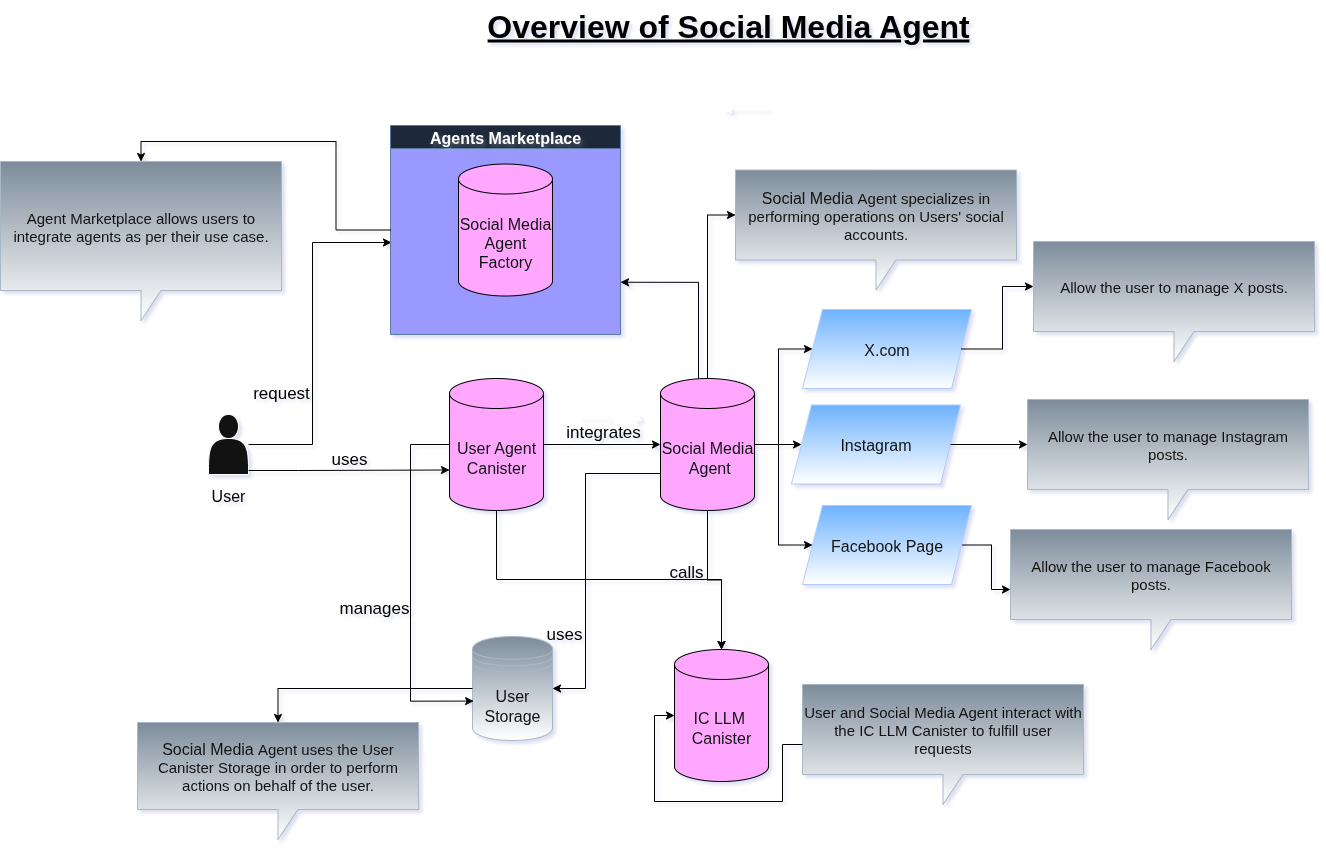

The diagram above was exported from draw.io. Its source (the exported page's mxGraphModel, read from the mxfile embedded in the PNG):
<mxGraphModel dx="1453" dy="1145" grid="0" gridSize="10" guides="1" tooltips="1" connect="1" arrows="1" fold="1" page="0" pageScale="1" pageWidth="850" pageHeight="1100" background="light-dark(#FFFFFF,#FFFFFF)" math="0" shadow="0">
  <root>
    <mxCell id="LmVBCwZ5RYoUo9WNFlBq-0" />
    <mxCell id="LmVBCwZ5RYoUo9WNFlBq-1" parent="LmVBCwZ5RYoUo9WNFlBq-0" />
    <mxCell id="LmVBCwZ5RYoUo9WNFlBq-3" style="edgeStyle=orthogonalEdgeStyle;rounded=0;orthogonalLoop=1;jettySize=auto;html=1;entryX=0;entryY=0.5;entryDx=0;entryDy=0;strokeColor=light-dark(#000000,#000000);entryPerimeter=0;" edge="1" parent="LmVBCwZ5RYoUo9WNFlBq-1" source="LmVBCwZ5RYoUo9WNFlBq-5" target="LmVBCwZ5RYoUo9WNFlBq-29">
      <mxGeometry relative="1" as="geometry">
        <mxPoint x="815.5" y="433.0000000000002" as="targetPoint" />
        <Array as="points">
          <mxPoint x="753" y="384" />
          <mxPoint x="753" y="384" />
        </Array>
      </mxGeometry>
    </mxCell>
    <mxCell id="LmVBCwZ5RYoUo9WNFlBq-4" style="edgeStyle=orthogonalEdgeStyle;rounded=0;orthogonalLoop=1;jettySize=auto;html=1;strokeColor=light-dark(#000000,#000000);entryX=0.5;entryY=0;entryDx=0;entryDy=0;entryPerimeter=0;" edge="1" parent="LmVBCwZ5RYoUo9WNFlBq-1" source="LmVBCwZ5RYoUo9WNFlBq-5" target="LmVBCwZ5RYoUo9WNFlBq-6">
      <mxGeometry relative="1" as="geometry">
        <mxPoint x="653" y="536.9999999999998" as="targetPoint" />
        <Array as="points">
          <mxPoint x="653" y="519" />
          <mxPoint x="878" y="519" />
        </Array>
      </mxGeometry>
    </mxCell>
    <mxCell id="LmVBCwZ5RYoUo9WNFlBq-5" value="User Agent&lt;div&gt;Canister&lt;/div&gt;" style="shape=cylinder3;whiteSpace=wrap;html=1;boundedLbl=1;backgroundOutline=1;size=15;fillColor=#6a00ff;fontColor=#ffffff;strokeColor=light-dark(#3700CC,#000000);fontSize=16;" vertex="1" parent="LmVBCwZ5RYoUo9WNFlBq-1">
      <mxGeometry x="606" y="318" width="94" height="132" as="geometry" />
    </mxCell>
    <mxCell id="LmVBCwZ5RYoUo9WNFlBq-6" value="IC LLM&amp;nbsp;&lt;div&gt;Canister&lt;/div&gt;" style="shape=cylinder3;whiteSpace=wrap;html=1;boundedLbl=1;backgroundOutline=1;size=15;fillColor=#6a00ff;fontColor=#ffffff;strokeColor=light-dark(#3700CC,#000000);fontSize=16;" vertex="1" parent="LmVBCwZ5RYoUo9WNFlBq-1">
      <mxGeometry x="831" y="589" width="94" height="132" as="geometry" />
    </mxCell>
    <mxCell id="LmVBCwZ5RYoUo9WNFlBq-7" style="edgeStyle=orthogonalEdgeStyle;rounded=0;orthogonalLoop=1;jettySize=auto;html=1;exitX=0.5;exitY=1;exitDx=0;exitDy=0;" edge="1" parent="LmVBCwZ5RYoUo9WNFlBq-1">
      <mxGeometry relative="1" as="geometry">
        <mxPoint x="794" y="352.4742647058823" as="targetPoint" />
        <mxPoint x="736" y="357" as="sourcePoint" />
      </mxGeometry>
    </mxCell>
    <mxCell id="LmVBCwZ5RYoUo9WNFlBq-8" style="edgeStyle=orthogonalEdgeStyle;rounded=0;orthogonalLoop=1;jettySize=auto;html=1;fontColor=light-dark(#000000,#000000);strokeColor=light-dark(#000000,#000000);" edge="1" parent="LmVBCwZ5RYoUo9WNFlBq-1" source="LmVBCwZ5RYoUo9WNFlBq-9">
      <mxGeometry relative="1" as="geometry">
        <mxPoint x="547.9981617647059" y="181.99632352941182" as="targetPoint" />
        <Array as="points">
          <mxPoint x="469" y="384" />
          <mxPoint x="469" y="182" />
        </Array>
      </mxGeometry>
    </mxCell>
    <mxCell id="LmVBCwZ5RYoUo9WNFlBq-9" value="" style="shape=actor;whiteSpace=wrap;html=1;" vertex="1" parent="LmVBCwZ5RYoUo9WNFlBq-1">
      <mxGeometry x="365" y="354" width="40" height="60" as="geometry" />
    </mxCell>
    <object label="Agents Marketplace" placeholders="1" id="LmVBCwZ5RYoUo9WNFlBq-10">
      <mxCell style="swimlane;startSize=23;textShadow=2;rounded=0;shadow=0;glass=0;fillStyle=auto;swimlaneFillColor=light-dark(#FFFFFF,#9999FF);fillColor=#dae8fc;strokeColor=#6c8ebf;fontSize=16;" vertex="1" parent="LmVBCwZ5RYoUo9WNFlBq-1">
        <mxGeometry x="547" y="65" width="230" height="209" as="geometry">
          <mxRectangle x="409" y="86" width="87" height="26" as="alternateBounds" />
        </mxGeometry>
      </mxCell>
    </object>
    <mxCell id="LmVBCwZ5RYoUo9WNFlBq-11" value="Social Media Agent Factory" style="shape=cylinder3;whiteSpace=wrap;html=1;boundedLbl=1;backgroundOutline=1;size=15;fillColor=#6a00ff;fontColor=#ffffff;strokeColor=light-dark(#3700CC,#000000);fontSize=16;" vertex="1" parent="LmVBCwZ5RYoUo9WNFlBq-10">
      <mxGeometry x="68" y="38.5" width="94" height="132" as="geometry" />
    </mxCell>
    <mxCell id="LmVBCwZ5RYoUo9WNFlBq-12" value="&lt;font style=&quot;color: light-dark(rgb(0, 0, 0), rgb(0, 0, 0)); font-size: 17px;&quot;&gt;request&lt;/font&gt;" style="text;html=1;align=center;verticalAlign=middle;whiteSpace=wrap;rounded=0;" vertex="1" parent="LmVBCwZ5RYoUo9WNFlBq-1">
      <mxGeometry x="408" y="318" width="60" height="30" as="geometry" />
    </mxCell>
    <mxCell id="LmVBCwZ5RYoUo9WNFlBq-13" value="&lt;font style=&quot;color: light-dark(rgb(0, 0, 0), rgb(0, 0, 0)); font-size: 17px;&quot;&gt;uses&lt;/font&gt;" style="text;html=1;align=center;verticalAlign=middle;whiteSpace=wrap;rounded=0;" vertex="1" parent="LmVBCwZ5RYoUo9WNFlBq-1">
      <mxGeometry x="476" y="384" width="60" height="30" as="geometry" />
    </mxCell>
    <mxCell id="LmVBCwZ5RYoUo9WNFlBq-14" style="edgeStyle=orthogonalEdgeStyle;rounded=0;orthogonalLoop=1;jettySize=auto;html=1;entryX=0;entryY=0;entryDx=0;entryDy=91.5;entryPerimeter=0;strokeColor=light-dark(#000000,#000000);" edge="1" parent="LmVBCwZ5RYoUo9WNFlBq-1" source="LmVBCwZ5RYoUo9WNFlBq-9" target="LmVBCwZ5RYoUo9WNFlBq-5">
      <mxGeometry relative="1" as="geometry">
        <Array as="points">
          <mxPoint x="455" y="410" />
          <mxPoint x="455" y="410" />
        </Array>
      </mxGeometry>
    </mxCell>
    <mxCell id="LmVBCwZ5RYoUo9WNFlBq-15" value="&lt;font style=&quot;color: light-dark(rgb(0, 0, 0), rgb(0, 0, 0));&quot;&gt;&lt;span style=&quot;font-size: 17px;&quot;&gt;integrates&lt;/span&gt;&lt;/font&gt;" style="text;html=1;align=center;verticalAlign=middle;whiteSpace=wrap;rounded=0;" vertex="1" parent="LmVBCwZ5RYoUo9WNFlBq-1">
      <mxGeometry x="730" y="357" width="60" height="30" as="geometry" />
    </mxCell>
    <mxCell id="LmVBCwZ5RYoUo9WNFlBq-16" value="&lt;font style=&quot;color: light-dark(rgb(0, 0, 0), rgb(0, 0, 0)); font-size: 17px;&quot;&gt;calls&lt;/font&gt;" style="text;html=1;align=center;verticalAlign=middle;whiteSpace=wrap;rounded=0;" vertex="1" parent="LmVBCwZ5RYoUo9WNFlBq-1">
      <mxGeometry x="813" y="497" width="60" height="30" as="geometry" />
    </mxCell>
    <mxCell id="LmVBCwZ5RYoUo9WNFlBq-17" value="Agent Marketplace allows users to integrate agents as per their use case." style="shape=callout;whiteSpace=wrap;html=1;perimeter=calloutPerimeter;fillColor=#647687;strokeColor=#314354;fontColor=#ffffff;gradientColor=default;fontSize=15;" vertex="1" parent="LmVBCwZ5RYoUo9WNFlBq-1">
      <mxGeometry x="157" y="101" width="281" height="159" as="geometry" />
    </mxCell>
    <mxCell id="LmVBCwZ5RYoUo9WNFlBq-18" style="edgeStyle=orthogonalEdgeStyle;rounded=0;orthogonalLoop=1;jettySize=auto;html=1;entryX=0.5;entryY=0;entryDx=0;entryDy=0;entryPerimeter=0;strokeColor=light-dark(#000000,#000000);" edge="1" parent="LmVBCwZ5RYoUo9WNFlBq-1" source="LmVBCwZ5RYoUo9WNFlBq-10" target="LmVBCwZ5RYoUo9WNFlBq-17">
      <mxGeometry relative="1" as="geometry" />
    </mxCell>
    <mxCell id="LmVBCwZ5RYoUo9WNFlBq-19" value="" style="edgeStyle=orthogonalEdgeStyle;rounded=0;orthogonalLoop=1;jettySize=auto;html=1;" edge="1" parent="LmVBCwZ5RYoUo9WNFlBq-1">
      <mxGeometry relative="1" as="geometry">
        <mxPoint x="925" y="49" as="sourcePoint" />
        <mxPoint x="880" y="49" as="targetPoint" />
      </mxGeometry>
    </mxCell>
    <mxCell id="LmVBCwZ5RYoUo9WNFlBq-20" value="&lt;h1 style=&quot;margin-top: 0px;&quot;&gt;&lt;font style=&quot;color: light-dark(rgb(0, 0, 0), rgb(0, 0, 0));&quot;&gt;&lt;u&gt;Overview of Social Media Agent&lt;/u&gt;&lt;/font&gt;&lt;/h1&gt;" style="text;html=1;whiteSpace=wrap;overflow=hidden;rounded=0;align=center;fontSize=16;" vertex="1" parent="LmVBCwZ5RYoUo9WNFlBq-1">
      <mxGeometry x="606" y="-60" width="558" height="54" as="geometry" />
    </mxCell>
    <mxCell id="LmVBCwZ5RYoUo9WNFlBq-21" value="&lt;font style=&quot;font-size: 16px; color: light-dark(rgb(0, 0, 0), rgb(0, 0, 0));&quot;&gt;User&lt;/font&gt;" style="text;html=1;align=center;verticalAlign=middle;whiteSpace=wrap;rounded=0;" vertex="1" parent="LmVBCwZ5RYoUo9WNFlBq-1">
      <mxGeometry x="355" y="420" width="60" height="30" as="geometry" />
    </mxCell>
    <mxCell id="LmVBCwZ5RYoUo9WNFlBq-22" value="User and Social Media Agent interact with the IC LLM Canister to fulfill user requests" style="shape=callout;whiteSpace=wrap;html=1;perimeter=calloutPerimeter;fillColor=#647687;strokeColor=#314354;fontColor=#ffffff;gradientColor=default;fontSize=15;" vertex="1" parent="LmVBCwZ5RYoUo9WNFlBq-1">
      <mxGeometry x="959" y="624" width="281" height="120" as="geometry" />
    </mxCell>
    <mxCell id="LmVBCwZ5RYoUo9WNFlBq-23" style="edgeStyle=orthogonalEdgeStyle;rounded=0;orthogonalLoop=1;jettySize=auto;html=1;entryX=0;entryY=0.5;entryDx=0;entryDy=0;entryPerimeter=0;strokeColor=light-dark(#000000,#000000);" edge="1" parent="LmVBCwZ5RYoUo9WNFlBq-1" source="LmVBCwZ5RYoUo9WNFlBq-22" target="LmVBCwZ5RYoUo9WNFlBq-6">
      <mxGeometry relative="1" as="geometry" />
    </mxCell>
    <mxCell id="LmVBCwZ5RYoUo9WNFlBq-24" style="edgeStyle=orthogonalEdgeStyle;rounded=0;orthogonalLoop=1;jettySize=auto;html=1;entryX=0;entryY=0.5;entryDx=0;entryDy=0;strokeColor=light-dark(#000000,#000000);" edge="1" parent="LmVBCwZ5RYoUo9WNFlBq-1" source="LmVBCwZ5RYoUo9WNFlBq-29" target="LmVBCwZ5RYoUo9WNFlBq-30">
      <mxGeometry relative="1" as="geometry" />
    </mxCell>
    <mxCell id="LmVBCwZ5RYoUo9WNFlBq-25" style="edgeStyle=orthogonalEdgeStyle;rounded=0;orthogonalLoop=1;jettySize=auto;html=1;fontColor=light-dark(#000000,#000000);strokeColor=light-dark(#000000,#000000);" edge="1" parent="LmVBCwZ5RYoUo9WNFlBq-1" source="LmVBCwZ5RYoUo9WNFlBq-29" target="LmVBCwZ5RYoUo9WNFlBq-31">
      <mxGeometry relative="1" as="geometry" />
    </mxCell>
    <mxCell id="LmVBCwZ5RYoUo9WNFlBq-26" style="edgeStyle=orthogonalEdgeStyle;rounded=0;orthogonalLoop=1;jettySize=auto;html=1;strokeColor=light-dark(#000000,#000000);" edge="1" parent="LmVBCwZ5RYoUo9WNFlBq-1" source="LmVBCwZ5RYoUo9WNFlBq-29" target="LmVBCwZ5RYoUo9WNFlBq-34">
      <mxGeometry relative="1" as="geometry" />
    </mxCell>
    <mxCell id="LmVBCwZ5RYoUo9WNFlBq-27" style="edgeStyle=orthogonalEdgeStyle;rounded=0;orthogonalLoop=1;jettySize=auto;html=1;entryX=1;entryY=0.5;entryDx=0;entryDy=0;strokeColor=light-dark(#000000,#000000);" edge="1" parent="LmVBCwZ5RYoUo9WNFlBq-1" source="LmVBCwZ5RYoUo9WNFlBq-29" target="LmVBCwZ5RYoUo9WNFlBq-35">
      <mxGeometry relative="1" as="geometry">
        <Array as="points">
          <mxPoint x="742" y="413" />
          <mxPoint x="742" y="628" />
        </Array>
      </mxGeometry>
    </mxCell>
    <mxCell id="5uRLOVy-py1hMSfWuB-T-0" style="edgeStyle=orthogonalEdgeStyle;rounded=0;orthogonalLoop=1;jettySize=auto;html=1;entryX=1;entryY=0.75;entryDx=0;entryDy=0;strokeColor=light-dark(#000000,#000000);" edge="1" parent="LmVBCwZ5RYoUo9WNFlBq-1" source="LmVBCwZ5RYoUo9WNFlBq-29" target="LmVBCwZ5RYoUo9WNFlBq-10">
      <mxGeometry relative="1" as="geometry">
        <Array as="points">
          <mxPoint x="855" y="222" />
        </Array>
      </mxGeometry>
    </mxCell>
    <mxCell id="LmVBCwZ5RYoUo9WNFlBq-29" value="Social Media&lt;div&gt;&amp;nbsp;Agent&lt;/div&gt;" style="shape=cylinder3;whiteSpace=wrap;html=1;boundedLbl=1;backgroundOutline=1;size=15;fillColor=#6a00ff;fontColor=#ffffff;strokeColor=light-dark(#3700CC,#000000);fontSize=16;" vertex="1" parent="LmVBCwZ5RYoUo9WNFlBq-1">
      <mxGeometry x="817" y="318" width="94" height="132" as="geometry" />
    </mxCell>
    <mxCell id="LmVBCwZ5RYoUo9WNFlBq-30" value="Instagram" style="shape=parallelogram;perimeter=parallelogramPerimeter;whiteSpace=wrap;html=1;fixedSize=1;fillColor=#0050ef;strokeColor=#001DBC;gradientDirection=south;fontColor=#ffffff;gradientColor=default;fontSize=16;" vertex="1" parent="LmVBCwZ5RYoUo9WNFlBq-1">
      <mxGeometry x="948" y="344.5" width="169" height="79" as="geometry" />
    </mxCell>
    <mxCell id="LmVBCwZ5RYoUo9WNFlBq-31" value="X.com" style="shape=parallelogram;perimeter=parallelogramPerimeter;whiteSpace=wrap;html=1;fixedSize=1;fillColor=#0050ef;strokeColor=#001DBC;gradientDirection=south;fontColor=#ffffff;gradientColor=default;fontSize=16;" vertex="1" parent="LmVBCwZ5RYoUo9WNFlBq-1">
      <mxGeometry x="959" y="249" width="169" height="79" as="geometry" />
    </mxCell>
    <mxCell id="LmVBCwZ5RYoUo9WNFlBq-32" style="edgeStyle=orthogonalEdgeStyle;rounded=0;orthogonalLoop=1;jettySize=auto;html=1;strokeColor=light-dark(#000000,#000000);" edge="1" parent="LmVBCwZ5RYoUo9WNFlBq-1" source="LmVBCwZ5RYoUo9WNFlBq-34" target="LmVBCwZ5RYoUo9WNFlBq-47">
      <mxGeometry relative="1" as="geometry" />
    </mxCell>
    <mxCell id="LmVBCwZ5RYoUo9WNFlBq-34" value="Facebook Page" style="shape=parallelogram;perimeter=parallelogramPerimeter;whiteSpace=wrap;html=1;fixedSize=1;fillColor=#0050ef;strokeColor=#001DBC;gradientDirection=south;fontColor=#ffffff;gradientColor=default;fontSize=16;" vertex="1" parent="LmVBCwZ5RYoUo9WNFlBq-1">
      <mxGeometry x="959" y="445" width="169" height="79" as="geometry" />
    </mxCell>
    <mxCell id="LmVBCwZ5RYoUo9WNFlBq-35" value="User Storage" style="shape=datastore;whiteSpace=wrap;html=1;fillColor=#647687;fontColor=#ffffff;strokeColor=#314354;fontSize=16;gradientColor=default;" vertex="1" parent="LmVBCwZ5RYoUo9WNFlBq-1">
      <mxGeometry x="629" y="576" width="80" height="104" as="geometry" />
    </mxCell>
    <mxCell id="LmVBCwZ5RYoUo9WNFlBq-36" style="edgeStyle=orthogonalEdgeStyle;rounded=0;orthogonalLoop=1;jettySize=auto;html=1;entryX=0.014;entryY=0.621;entryDx=0;entryDy=0;entryPerimeter=0;strokeColor=light-dark(#000000,#000000);" edge="1" parent="LmVBCwZ5RYoUo9WNFlBq-1" source="LmVBCwZ5RYoUo9WNFlBq-5" target="LmVBCwZ5RYoUo9WNFlBq-35">
      <mxGeometry relative="1" as="geometry">
        <Array as="points">
          <mxPoint x="567" y="384" />
          <mxPoint x="567" y="641" />
        </Array>
      </mxGeometry>
    </mxCell>
    <mxCell id="LmVBCwZ5RYoUo9WNFlBq-37" value="&lt;font style=&quot;color: light-dark(rgb(0, 0, 0), rgb(0, 0, 0));&quot;&gt;&lt;span style=&quot;font-size: 17px;&quot;&gt;manages&lt;/span&gt;&lt;/font&gt;" style="text;html=1;align=center;verticalAlign=middle;whiteSpace=wrap;rounded=0;" vertex="1" parent="LmVBCwZ5RYoUo9WNFlBq-1">
      <mxGeometry x="501" y="533" width="60" height="30" as="geometry" />
    </mxCell>
    <mxCell id="LmVBCwZ5RYoUo9WNFlBq-38" value="&lt;span style=&quot;font-size: 16px;&quot;&gt;Social Media&lt;/span&gt;&amp;nbsp;Agent uses the User Canister Storage in order to perform actions on behalf of the user." style="shape=callout;whiteSpace=wrap;html=1;perimeter=calloutPerimeter;fillColor=#647687;strokeColor=#314354;fontColor=#ffffff;gradientColor=default;fontSize=15;" vertex="1" parent="LmVBCwZ5RYoUo9WNFlBq-1">
      <mxGeometry x="294" y="662" width="281" height="117" as="geometry" />
    </mxCell>
    <mxCell id="LmVBCwZ5RYoUo9WNFlBq-39" style="edgeStyle=orthogonalEdgeStyle;rounded=0;orthogonalLoop=1;jettySize=auto;html=1;entryX=0.5;entryY=0;entryDx=0;entryDy=0;entryPerimeter=0;strokeColor=light-dark(#000000,#000000);" edge="1" parent="LmVBCwZ5RYoUo9WNFlBq-1" source="LmVBCwZ5RYoUo9WNFlBq-35" target="LmVBCwZ5RYoUo9WNFlBq-38">
      <mxGeometry relative="1" as="geometry" />
    </mxCell>
    <mxCell id="LmVBCwZ5RYoUo9WNFlBq-40" style="edgeStyle=orthogonalEdgeStyle;rounded=0;orthogonalLoop=1;jettySize=auto;html=1;entryX=0.5;entryY=0;entryDx=0;entryDy=0;entryPerimeter=0;strokeColor=light-dark(#000000,#000000);" edge="1" parent="LmVBCwZ5RYoUo9WNFlBq-1" source="LmVBCwZ5RYoUo9WNFlBq-29" target="LmVBCwZ5RYoUo9WNFlBq-6">
      <mxGeometry relative="1" as="geometry" />
    </mxCell>
    <mxCell id="LmVBCwZ5RYoUo9WNFlBq-41" value="&lt;font style=&quot;color: light-dark(rgb(0, 0, 0), rgb(0, 0, 0)); font-size: 17px;&quot;&gt;uses&lt;/font&gt;" style="text;html=1;align=center;verticalAlign=middle;whiteSpace=wrap;rounded=0;" vertex="1" parent="LmVBCwZ5RYoUo9WNFlBq-1">
      <mxGeometry x="691" y="559" width="60" height="30" as="geometry" />
    </mxCell>
    <mxCell id="LmVBCwZ5RYoUo9WNFlBq-42" value="&lt;span style=&quot;font-size: 16px;&quot;&gt;Social Media&lt;/span&gt;&amp;nbsp;Agent specializes in performing operations on Users' social accounts." style="shape=callout;whiteSpace=wrap;html=1;perimeter=calloutPerimeter;fillColor=#647687;strokeColor=#314354;fontColor=#ffffff;gradientColor=default;fontSize=15;" vertex="1" parent="LmVBCwZ5RYoUo9WNFlBq-1">
      <mxGeometry x="892" y="109.5" width="281" height="120" as="geometry" />
    </mxCell>
    <mxCell id="LmVBCwZ5RYoUo9WNFlBq-43" value="Allow the user to manage X posts." style="shape=callout;whiteSpace=wrap;html=1;perimeter=calloutPerimeter;fillColor=#647687;strokeColor=#314354;fontColor=#ffffff;gradientColor=default;fontSize=15;" vertex="1" parent="LmVBCwZ5RYoUo9WNFlBq-1">
      <mxGeometry x="1190" y="181" width="281" height="120" as="geometry" />
    </mxCell>
    <mxCell id="LmVBCwZ5RYoUo9WNFlBq-44" style="edgeStyle=orthogonalEdgeStyle;rounded=0;orthogonalLoop=1;jettySize=auto;html=1;entryX=0;entryY=0;entryDx=0;entryDy=45;entryPerimeter=0;strokeColor=light-dark(#000000,#000000);" edge="1" parent="LmVBCwZ5RYoUo9WNFlBq-1" source="LmVBCwZ5RYoUo9WNFlBq-31" target="LmVBCwZ5RYoUo9WNFlBq-43">
      <mxGeometry relative="1" as="geometry" />
    </mxCell>
    <mxCell id="LmVBCwZ5RYoUo9WNFlBq-45" value="Allow the user to manage Instagram posts." style="shape=callout;whiteSpace=wrap;html=1;perimeter=calloutPerimeter;fillColor=#647687;strokeColor=#314354;fontColor=#ffffff;gradientColor=default;fontSize=15;" vertex="1" parent="LmVBCwZ5RYoUo9WNFlBq-1">
      <mxGeometry x="1184" y="339" width="281" height="120" as="geometry" />
    </mxCell>
    <mxCell id="LmVBCwZ5RYoUo9WNFlBq-46" style="edgeStyle=orthogonalEdgeStyle;rounded=0;orthogonalLoop=1;jettySize=auto;html=1;entryX=0;entryY=0;entryDx=0;entryDy=45;entryPerimeter=0;strokeColor=light-dark(#000000,#000000);" edge="1" parent="LmVBCwZ5RYoUo9WNFlBq-1" source="LmVBCwZ5RYoUo9WNFlBq-30" target="LmVBCwZ5RYoUo9WNFlBq-45">
      <mxGeometry relative="1" as="geometry" />
    </mxCell>
    <mxCell id="LmVBCwZ5RYoUo9WNFlBq-47" value="Allow the user to manage Facebook posts." style="shape=callout;whiteSpace=wrap;html=1;perimeter=calloutPerimeter;fillColor=#647687;strokeColor=#314354;fontColor=#ffffff;gradientColor=default;fontSize=15;" vertex="1" parent="LmVBCwZ5RYoUo9WNFlBq-1">
      <mxGeometry x="1167" y="469" width="281" height="120" as="geometry" />
    </mxCell>
    <mxCell id="LmVBCwZ5RYoUo9WNFlBq-48" style="edgeStyle=orthogonalEdgeStyle;rounded=0;orthogonalLoop=1;jettySize=auto;html=1;entryX=0;entryY=0;entryDx=0;entryDy=45;entryPerimeter=0;strokeColor=light-dark(#000000,#000000);" edge="1" parent="LmVBCwZ5RYoUo9WNFlBq-1" source="LmVBCwZ5RYoUo9WNFlBq-29" target="LmVBCwZ5RYoUo9WNFlBq-42">
      <mxGeometry relative="1" as="geometry" />
    </mxCell>
  </root>
</mxGraphModel>